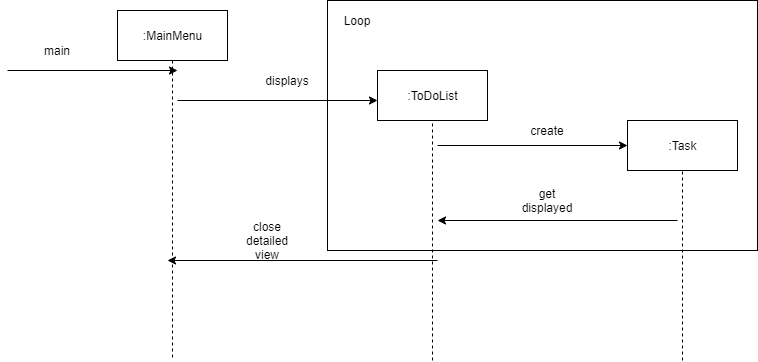

The diagram above was exported from draw.io. Its source (the exported page's mxGraphModel, read from the mxfile embedded in the PNG):
<mxGraphModel dx="2182" dy="1595" grid="1" gridSize="10" guides="1" tooltips="1" connect="1" arrows="1" fold="1" page="0" pageScale="1.5" pageWidth="826" pageHeight="1169" background="#ffffff" math="0" shadow="0">
  <root>
    <mxCell id="0" />
    <mxCell id="1" parent="0" />
    <mxCell id="yJEimUv8iLdSltEgCF1g-111" value="" style="rounded=0;whiteSpace=wrap;html=1;" vertex="1" parent="1">
      <mxGeometry x="-290" y="-740" width="430" height="250" as="geometry" />
    </mxCell>
    <mxCell id="yJEimUv8iLdSltEgCF1g-93" value=":MainMenu" style="html=1;" vertex="1" parent="1">
      <mxGeometry x="-500" y="-730" width="110" height="50" as="geometry" />
    </mxCell>
    <mxCell id="yJEimUv8iLdSltEgCF1g-95" value="" style="endArrow=none;dashed=1;html=1;exitX=0.5;exitY=1;exitDx=0;exitDy=0;" edge="1" parent="1" source="yJEimUv8iLdSltEgCF1g-93">
      <mxGeometry width="50" height="50" relative="1" as="geometry">
        <mxPoint x="60" y="-360" as="sourcePoint" />
        <mxPoint x="-445" y="-380" as="targetPoint" />
      </mxGeometry>
    </mxCell>
    <mxCell id="yJEimUv8iLdSltEgCF1g-97" value=":ToDoList" style="html=1;" vertex="1" parent="1">
      <mxGeometry x="-240" y="-670" width="110" height="50" as="geometry" />
    </mxCell>
    <mxCell id="yJEimUv8iLdSltEgCF1g-98" value="" style="endArrow=none;dashed=1;html=1;entryX=0.5;entryY=1;entryDx=0;entryDy=0;" edge="1" parent="1" target="yJEimUv8iLdSltEgCF1g-97">
      <mxGeometry width="50" height="50" relative="1" as="geometry">
        <mxPoint x="-185" y="-380" as="sourcePoint" />
        <mxPoint x="110" y="-390" as="targetPoint" />
      </mxGeometry>
    </mxCell>
    <mxCell id="yJEimUv8iLdSltEgCF1g-99" value="" style="endArrow=classic;html=1;" edge="1" parent="1">
      <mxGeometry width="50" height="50" relative="1" as="geometry">
        <mxPoint x="-440" y="-640" as="sourcePoint" />
        <mxPoint x="-240" y="-640" as="targetPoint" />
      </mxGeometry>
    </mxCell>
    <mxCell id="yJEimUv8iLdSltEgCF1g-100" value="" style="endArrow=classic;html=1;" edge="1" parent="1">
      <mxGeometry width="50" height="50" relative="1" as="geometry">
        <mxPoint x="-610" y="-670" as="sourcePoint" />
        <mxPoint x="-440" y="-670" as="targetPoint" />
      </mxGeometry>
    </mxCell>
    <mxCell id="yJEimUv8iLdSltEgCF1g-101" value="main" style="text;html=1;strokeColor=none;fillColor=none;align=center;verticalAlign=middle;whiteSpace=wrap;rounded=0;" vertex="1" parent="1">
      <mxGeometry x="-580" y="-700" width="40" height="20" as="geometry" />
    </mxCell>
    <mxCell id="yJEimUv8iLdSltEgCF1g-102" value="displays" style="text;html=1;strokeColor=none;fillColor=none;align=center;verticalAlign=middle;whiteSpace=wrap;rounded=0;" vertex="1" parent="1">
      <mxGeometry x="-350" y="-670" width="40" height="20" as="geometry" />
    </mxCell>
    <mxCell id="yJEimUv8iLdSltEgCF1g-103" value=":Task" style="html=1;" vertex="1" parent="1">
      <mxGeometry x="10" y="-620" width="110" height="50" as="geometry" />
    </mxCell>
    <mxCell id="yJEimUv8iLdSltEgCF1g-104" value="" style="endArrow=classic;html=1;entryX=0;entryY=0.5;entryDx=0;entryDy=0;" edge="1" parent="1" target="yJEimUv8iLdSltEgCF1g-103">
      <mxGeometry width="50" height="50" relative="1" as="geometry">
        <mxPoint x="-180" y="-595" as="sourcePoint" />
        <mxPoint x="-40" y="-390" as="targetPoint" />
      </mxGeometry>
    </mxCell>
    <mxCell id="yJEimUv8iLdSltEgCF1g-105" value="create" style="text;html=1;strokeColor=none;fillColor=none;align=center;verticalAlign=middle;whiteSpace=wrap;rounded=0;" vertex="1" parent="1">
      <mxGeometry x="-90" y="-620" width="40" height="20" as="geometry" />
    </mxCell>
    <mxCell id="yJEimUv8iLdSltEgCF1g-107" value="" style="endArrow=none;dashed=1;html=1;entryX=0.5;entryY=1;entryDx=0;entryDy=0;" edge="1" parent="1" target="yJEimUv8iLdSltEgCF1g-103">
      <mxGeometry width="50" height="50" relative="1" as="geometry">
        <mxPoint x="65" y="-380" as="sourcePoint" />
        <mxPoint x="-40" y="-390" as="targetPoint" />
      </mxGeometry>
    </mxCell>
    <mxCell id="yJEimUv8iLdSltEgCF1g-108" value="" style="endArrow=classic;html=1;" edge="1" parent="1">
      <mxGeometry width="50" height="50" relative="1" as="geometry">
        <mxPoint x="60" y="-520" as="sourcePoint" />
        <mxPoint x="-180" y="-520" as="targetPoint" />
      </mxGeometry>
    </mxCell>
    <mxCell id="yJEimUv8iLdSltEgCF1g-110" value="get displayed" style="text;html=1;strokeColor=none;fillColor=none;align=center;verticalAlign=middle;whiteSpace=wrap;rounded=0;" vertex="1" parent="1">
      <mxGeometry x="-90" y="-550" width="40" height="20" as="geometry" />
    </mxCell>
    <mxCell id="yJEimUv8iLdSltEgCF1g-112" value="Loop" style="text;html=1;strokeColor=none;fillColor=none;align=center;verticalAlign=middle;whiteSpace=wrap;rounded=0;" vertex="1" parent="1">
      <mxGeometry x="-280" y="-730" width="40" height="20" as="geometry" />
    </mxCell>
    <mxCell id="yJEimUv8iLdSltEgCF1g-115" value="" style="endArrow=classic;html=1;" edge="1" parent="1">
      <mxGeometry width="50" height="50" relative="1" as="geometry">
        <mxPoint x="-180" y="-480" as="sourcePoint" />
        <mxPoint x="-450" y="-480" as="targetPoint" />
      </mxGeometry>
    </mxCell>
    <mxCell id="yJEimUv8iLdSltEgCF1g-116" value="close detailed view" style="text;html=1;strokeColor=none;fillColor=none;align=center;verticalAlign=middle;whiteSpace=wrap;rounded=0;" vertex="1" parent="1">
      <mxGeometry x="-370" y="-510" width="40" height="20" as="geometry" />
    </mxCell>
  </root>
</mxGraphModel>